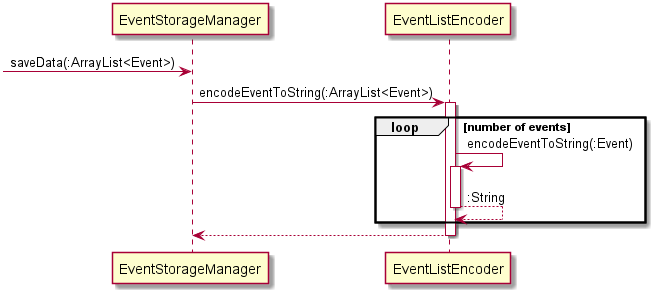

The diagram above was rendered by PlantUML. Its source (embedded in the PNG):
@startuml

-> EventStorageManager : saveData(:ArrayList<Event>)

EventStorageManager -> EventListEncoder : encodeEventToString(:ArrayList<Event>)
activate EventListEncoder

loop number of events
EventListEncoder -> EventListEncoder : encodeEventToString(:Event)
activate EventListEncoder
EventListEncoder --> EventListEncoder : :String
deactivate EventListEncoder
end loop

EventListEncoder --> EventStorageManager
deactivate EventListEncoder

@enduml